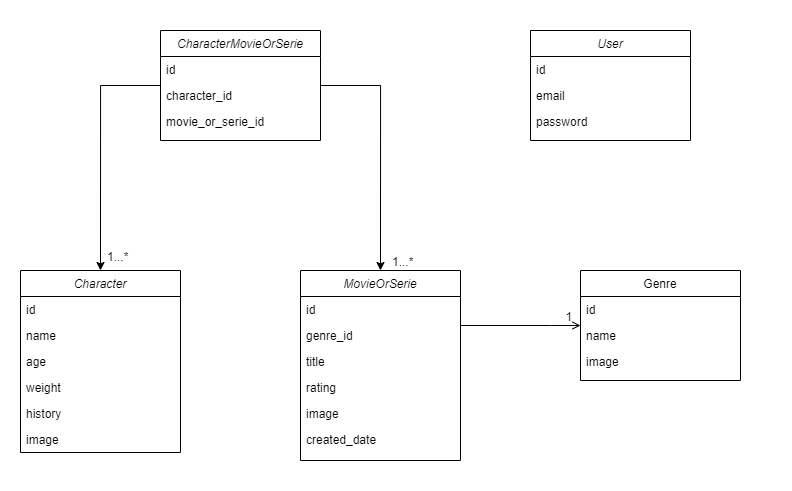

The diagram above was exported from draw.io. Its source (the exported page's mxGraphModel, read from the mxfile embedded in the PNG):
<mxGraphModel dx="1221" dy="575" grid="1" gridSize="10" guides="1" tooltips="1" connect="1" arrows="1" fold="1" page="1" pageScale="1" pageWidth="827" pageHeight="1169" math="0" shadow="0">
  <root>
    <mxCell id="WIyWlLk6GJQsqaUBKTNV-0" />
    <mxCell id="WIyWlLk6GJQsqaUBKTNV-1" parent="WIyWlLk6GJQsqaUBKTNV-0" />
    <mxCell id="lnceeaE6DCt45Qrt_cTJ-34" value="" style="rounded=0;whiteSpace=wrap;html=1;strokeColor=none;" vertex="1" parent="WIyWlLk6GJQsqaUBKTNV-1">
      <mxGeometry x="20" y="10" width="790" height="490" as="geometry" />
    </mxCell>
    <mxCell id="zkfFHV4jXpPFQw0GAbJ--0" value="MovieOrSerie" style="swimlane;fontStyle=2;align=center;verticalAlign=top;childLayout=stackLayout;horizontal=1;startSize=26;horizontalStack=0;resizeParent=1;resizeLast=0;collapsible=1;marginBottom=0;rounded=0;shadow=0;strokeWidth=1;" parent="WIyWlLk6GJQsqaUBKTNV-1" vertex="1">
      <mxGeometry x="320" y="280" width="160" height="190" as="geometry">
        <mxRectangle x="230" y="140" width="160" height="26" as="alternateBounds" />
      </mxGeometry>
    </mxCell>
    <mxCell id="lnceeaE6DCt45Qrt_cTJ-25" value="id" style="text;align=left;verticalAlign=top;spacingLeft=4;spacingRight=4;overflow=hidden;rotatable=0;points=[[0,0.5],[1,0.5]];portConstraint=eastwest;" vertex="1" parent="zkfFHV4jXpPFQw0GAbJ--0">
      <mxGeometry y="26" width="160" height="26" as="geometry" />
    </mxCell>
    <mxCell id="lnceeaE6DCt45Qrt_cTJ-1" value="genre_id" style="text;align=left;verticalAlign=top;spacingLeft=4;spacingRight=4;overflow=hidden;rotatable=0;points=[[0,0.5],[1,0.5]];portConstraint=eastwest;" vertex="1" parent="zkfFHV4jXpPFQw0GAbJ--0">
      <mxGeometry y="52" width="160" height="26" as="geometry" />
    </mxCell>
    <mxCell id="zkfFHV4jXpPFQw0GAbJ--2" value="title" style="text;align=left;verticalAlign=top;spacingLeft=4;spacingRight=4;overflow=hidden;rotatable=0;points=[[0,0.5],[1,0.5]];portConstraint=eastwest;rounded=0;shadow=0;html=0;" parent="zkfFHV4jXpPFQw0GAbJ--0" vertex="1">
      <mxGeometry y="78" width="160" height="26" as="geometry" />
    </mxCell>
    <mxCell id="lnceeaE6DCt45Qrt_cTJ-0" value="rating" style="text;align=left;verticalAlign=top;spacingLeft=4;spacingRight=4;overflow=hidden;rotatable=0;points=[[0,0.5],[1,0.5]];portConstraint=eastwest;" vertex="1" parent="zkfFHV4jXpPFQw0GAbJ--0">
      <mxGeometry y="104" width="160" height="26" as="geometry" />
    </mxCell>
    <mxCell id="zkfFHV4jXpPFQw0GAbJ--3" value="image" style="text;align=left;verticalAlign=top;spacingLeft=4;spacingRight=4;overflow=hidden;rotatable=0;points=[[0,0.5],[1,0.5]];portConstraint=eastwest;rounded=0;shadow=0;html=0;" parent="zkfFHV4jXpPFQw0GAbJ--0" vertex="1">
      <mxGeometry y="130" width="160" height="26" as="geometry" />
    </mxCell>
    <mxCell id="zkfFHV4jXpPFQw0GAbJ--5" value="created_date" style="text;align=left;verticalAlign=top;spacingLeft=4;spacingRight=4;overflow=hidden;rotatable=0;points=[[0,0.5],[1,0.5]];portConstraint=eastwest;" parent="zkfFHV4jXpPFQw0GAbJ--0" vertex="1">
      <mxGeometry y="156" width="160" height="26" as="geometry" />
    </mxCell>
    <mxCell id="zkfFHV4jXpPFQw0GAbJ--17" value="Genre" style="swimlane;fontStyle=0;align=center;verticalAlign=top;childLayout=stackLayout;horizontal=1;startSize=26;horizontalStack=0;resizeParent=1;resizeLast=0;collapsible=1;marginBottom=0;rounded=0;shadow=0;strokeWidth=1;" parent="WIyWlLk6GJQsqaUBKTNV-1" vertex="1">
      <mxGeometry x="600" y="280" width="160" height="110" as="geometry">
        <mxRectangle x="550" y="140" width="160" height="26" as="alternateBounds" />
      </mxGeometry>
    </mxCell>
    <mxCell id="zkfFHV4jXpPFQw0GAbJ--18" value="id" style="text;align=left;verticalAlign=top;spacingLeft=4;spacingRight=4;overflow=hidden;rotatable=0;points=[[0,0.5],[1,0.5]];portConstraint=eastwest;" parent="zkfFHV4jXpPFQw0GAbJ--17" vertex="1">
      <mxGeometry y="26" width="160" height="26" as="geometry" />
    </mxCell>
    <mxCell id="zkfFHV4jXpPFQw0GAbJ--19" value="name" style="text;align=left;verticalAlign=top;spacingLeft=4;spacingRight=4;overflow=hidden;rotatable=0;points=[[0,0.5],[1,0.5]];portConstraint=eastwest;rounded=0;shadow=0;html=0;" parent="zkfFHV4jXpPFQw0GAbJ--17" vertex="1">
      <mxGeometry y="52" width="160" height="26" as="geometry" />
    </mxCell>
    <mxCell id="zkfFHV4jXpPFQw0GAbJ--20" value="image" style="text;align=left;verticalAlign=top;spacingLeft=4;spacingRight=4;overflow=hidden;rotatable=0;points=[[0,0.5],[1,0.5]];portConstraint=eastwest;rounded=0;shadow=0;html=0;" parent="zkfFHV4jXpPFQw0GAbJ--17" vertex="1">
      <mxGeometry y="78" width="160" height="26" as="geometry" />
    </mxCell>
    <mxCell id="zkfFHV4jXpPFQw0GAbJ--26" value="" style="endArrow=open;shadow=0;strokeWidth=1;rounded=0;endFill=1;edgeStyle=elbowEdgeStyle;elbow=vertical;startArrow=none;startFill=0;" parent="WIyWlLk6GJQsqaUBKTNV-1" source="zkfFHV4jXpPFQw0GAbJ--0" target="zkfFHV4jXpPFQw0GAbJ--17" edge="1">
      <mxGeometry x="0.5" y="41" relative="1" as="geometry">
        <mxPoint x="460" y="192" as="sourcePoint" />
        <mxPoint x="620" y="192" as="targetPoint" />
        <mxPoint x="-40" y="32" as="offset" />
        <Array as="points">
          <mxPoint x="570" y="335" />
          <mxPoint x="540" y="400" />
        </Array>
      </mxGeometry>
    </mxCell>
    <mxCell id="zkfFHV4jXpPFQw0GAbJ--28" value="1" style="resizable=0;align=right;verticalAlign=bottom;labelBackgroundColor=none;fontSize=12;" parent="zkfFHV4jXpPFQw0GAbJ--26" connectable="0" vertex="1">
      <mxGeometry x="1" relative="1" as="geometry">
        <mxPoint x="-7" as="offset" />
      </mxGeometry>
    </mxCell>
    <mxCell id="lnceeaE6DCt45Qrt_cTJ-2" value="Character" style="swimlane;fontStyle=2;align=center;verticalAlign=top;childLayout=stackLayout;horizontal=1;startSize=26;horizontalStack=0;resizeParent=1;resizeLast=0;collapsible=1;marginBottom=0;rounded=0;shadow=0;strokeWidth=1;" vertex="1" parent="WIyWlLk6GJQsqaUBKTNV-1">
      <mxGeometry x="40" y="280" width="160" height="182" as="geometry">
        <mxRectangle x="230" y="140" width="160" height="26" as="alternateBounds" />
      </mxGeometry>
    </mxCell>
    <mxCell id="lnceeaE6DCt45Qrt_cTJ-3" value="id" style="text;align=left;verticalAlign=top;spacingLeft=4;spacingRight=4;overflow=hidden;rotatable=0;points=[[0,0.5],[1,0.5]];portConstraint=eastwest;" vertex="1" parent="lnceeaE6DCt45Qrt_cTJ-2">
      <mxGeometry y="26" width="160" height="26" as="geometry" />
    </mxCell>
    <mxCell id="lnceeaE6DCt45Qrt_cTJ-4" value="name" style="text;align=left;verticalAlign=top;spacingLeft=4;spacingRight=4;overflow=hidden;rotatable=0;points=[[0,0.5],[1,0.5]];portConstraint=eastwest;" vertex="1" parent="lnceeaE6DCt45Qrt_cTJ-2">
      <mxGeometry y="52" width="160" height="26" as="geometry" />
    </mxCell>
    <mxCell id="lnceeaE6DCt45Qrt_cTJ-5" value="age" style="text;align=left;verticalAlign=top;spacingLeft=4;spacingRight=4;overflow=hidden;rotatable=0;points=[[0,0.5],[1,0.5]];portConstraint=eastwest;rounded=0;shadow=0;html=0;" vertex="1" parent="lnceeaE6DCt45Qrt_cTJ-2">
      <mxGeometry y="78" width="160" height="26" as="geometry" />
    </mxCell>
    <mxCell id="lnceeaE6DCt45Qrt_cTJ-6" value="weight" style="text;align=left;verticalAlign=top;spacingLeft=4;spacingRight=4;overflow=hidden;rotatable=0;points=[[0,0.5],[1,0.5]];portConstraint=eastwest;" vertex="1" parent="lnceeaE6DCt45Qrt_cTJ-2">
      <mxGeometry y="104" width="160" height="26" as="geometry" />
    </mxCell>
    <mxCell id="lnceeaE6DCt45Qrt_cTJ-8" value="history" style="text;align=left;verticalAlign=top;spacingLeft=4;spacingRight=4;overflow=hidden;rotatable=0;points=[[0,0.5],[1,0.5]];portConstraint=eastwest;" vertex="1" parent="lnceeaE6DCt45Qrt_cTJ-2">
      <mxGeometry y="130" width="160" height="26" as="geometry" />
    </mxCell>
    <mxCell id="lnceeaE6DCt45Qrt_cTJ-7" value="image" style="text;align=left;verticalAlign=top;spacingLeft=4;spacingRight=4;overflow=hidden;rotatable=0;points=[[0,0.5],[1,0.5]];portConstraint=eastwest;rounded=0;shadow=0;html=0;" vertex="1" parent="lnceeaE6DCt45Qrt_cTJ-2">
      <mxGeometry y="156" width="160" height="26" as="geometry" />
    </mxCell>
    <mxCell id="lnceeaE6DCt45Qrt_cTJ-20" style="edgeStyle=orthogonalEdgeStyle;rounded=0;orthogonalLoop=1;jettySize=auto;html=1;entryX=0.5;entryY=0;entryDx=0;entryDy=0;" edge="1" parent="WIyWlLk6GJQsqaUBKTNV-1" source="lnceeaE6DCt45Qrt_cTJ-13" target="lnceeaE6DCt45Qrt_cTJ-2">
      <mxGeometry relative="1" as="geometry">
        <Array as="points">
          <mxPoint x="120" y="95" />
        </Array>
      </mxGeometry>
    </mxCell>
    <mxCell id="lnceeaE6DCt45Qrt_cTJ-21" style="edgeStyle=orthogonalEdgeStyle;rounded=0;orthogonalLoop=1;jettySize=auto;html=1;entryX=0.5;entryY=0;entryDx=0;entryDy=0;startArrow=none;startFill=0;" edge="1" parent="WIyWlLk6GJQsqaUBKTNV-1" source="lnceeaE6DCt45Qrt_cTJ-13" target="zkfFHV4jXpPFQw0GAbJ--0">
      <mxGeometry relative="1" as="geometry">
        <Array as="points">
          <mxPoint x="400" y="95" />
        </Array>
      </mxGeometry>
    </mxCell>
    <mxCell id="lnceeaE6DCt45Qrt_cTJ-13" value="CharacterMovieOrSerie" style="swimlane;fontStyle=2;align=center;verticalAlign=top;childLayout=stackLayout;horizontal=1;startSize=26;horizontalStack=0;resizeParent=1;resizeLast=0;collapsible=1;marginBottom=0;rounded=0;shadow=0;strokeWidth=1;" vertex="1" parent="WIyWlLk6GJQsqaUBKTNV-1">
      <mxGeometry x="180" y="40" width="160" height="110" as="geometry">
        <mxRectangle x="230" y="140" width="160" height="26" as="alternateBounds" />
      </mxGeometry>
    </mxCell>
    <mxCell id="lnceeaE6DCt45Qrt_cTJ-14" value="id" style="text;align=left;verticalAlign=top;spacingLeft=4;spacingRight=4;overflow=hidden;rotatable=0;points=[[0,0.5],[1,0.5]];portConstraint=eastwest;" vertex="1" parent="lnceeaE6DCt45Qrt_cTJ-13">
      <mxGeometry y="26" width="160" height="26" as="geometry" />
    </mxCell>
    <mxCell id="lnceeaE6DCt45Qrt_cTJ-15" value="character_id&#10;" style="text;align=left;verticalAlign=top;spacingLeft=4;spacingRight=4;overflow=hidden;rotatable=0;points=[[0,0.5],[1,0.5]];portConstraint=eastwest;" vertex="1" parent="lnceeaE6DCt45Qrt_cTJ-13">
      <mxGeometry y="52" width="160" height="26" as="geometry" />
    </mxCell>
    <mxCell id="lnceeaE6DCt45Qrt_cTJ-16" value="movie_or_serie_id" style="text;align=left;verticalAlign=top;spacingLeft=4;spacingRight=4;overflow=hidden;rotatable=0;points=[[0,0.5],[1,0.5]];portConstraint=eastwest;rounded=0;shadow=0;html=0;" vertex="1" parent="lnceeaE6DCt45Qrt_cTJ-13">
      <mxGeometry y="78" width="160" height="26" as="geometry" />
    </mxCell>
    <mxCell id="lnceeaE6DCt45Qrt_cTJ-26" value="1...*" style="resizable=0;align=left;verticalAlign=bottom;labelBackgroundColor=none;fontSize=12;direction=south;" connectable="0" vertex="1" parent="WIyWlLk6GJQsqaUBKTNV-1">
      <mxGeometry x="410" y="280" as="geometry" />
    </mxCell>
    <mxCell id="lnceeaE6DCt45Qrt_cTJ-28" value="1...*" style="resizable=0;align=left;verticalAlign=bottom;labelBackgroundColor=none;fontSize=12;direction=south;" connectable="0" vertex="1" parent="WIyWlLk6GJQsqaUBKTNV-1">
      <mxGeometry x="370" y="310" as="geometry">
        <mxPoint x="-245" y="-35" as="offset" />
      </mxGeometry>
    </mxCell>
    <mxCell id="lnceeaE6DCt45Qrt_cTJ-30" value="User" style="swimlane;fontStyle=2;align=center;verticalAlign=top;childLayout=stackLayout;horizontal=1;startSize=26;horizontalStack=0;resizeParent=1;resizeLast=0;collapsible=1;marginBottom=0;rounded=0;shadow=0;strokeWidth=1;" vertex="1" parent="WIyWlLk6GJQsqaUBKTNV-1">
      <mxGeometry x="550" y="40" width="160" height="110" as="geometry">
        <mxRectangle x="230" y="140" width="160" height="26" as="alternateBounds" />
      </mxGeometry>
    </mxCell>
    <mxCell id="lnceeaE6DCt45Qrt_cTJ-31" value="id" style="text;align=left;verticalAlign=top;spacingLeft=4;spacingRight=4;overflow=hidden;rotatable=0;points=[[0,0.5],[1,0.5]];portConstraint=eastwest;" vertex="1" parent="lnceeaE6DCt45Qrt_cTJ-30">
      <mxGeometry y="26" width="160" height="26" as="geometry" />
    </mxCell>
    <mxCell id="lnceeaE6DCt45Qrt_cTJ-32" value="email&#10;" style="text;align=left;verticalAlign=top;spacingLeft=4;spacingRight=4;overflow=hidden;rotatable=0;points=[[0,0.5],[1,0.5]];portConstraint=eastwest;" vertex="1" parent="lnceeaE6DCt45Qrt_cTJ-30">
      <mxGeometry y="52" width="160" height="26" as="geometry" />
    </mxCell>
    <mxCell id="lnceeaE6DCt45Qrt_cTJ-33" value="password" style="text;align=left;verticalAlign=top;spacingLeft=4;spacingRight=4;overflow=hidden;rotatable=0;points=[[0,0.5],[1,0.5]];portConstraint=eastwest;rounded=0;shadow=0;html=0;" vertex="1" parent="lnceeaE6DCt45Qrt_cTJ-30">
      <mxGeometry y="78" width="160" height="26" as="geometry" />
    </mxCell>
  </root>
</mxGraphModel>